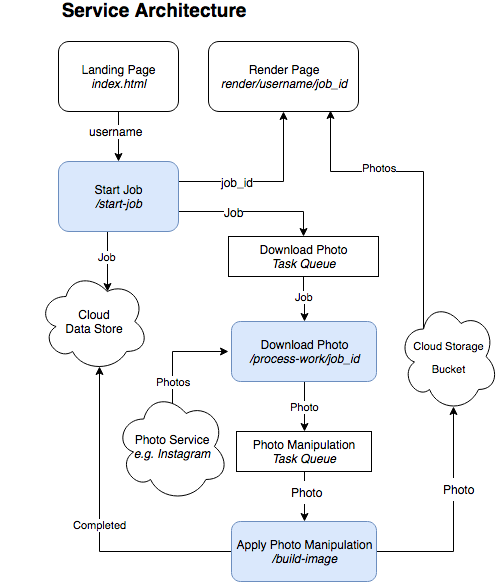

The diagram above was exported from draw.io. Its source (the exported page's mxGraphModel, read from the mxfile embedded in the PNG):
<mxGraphModel dx="948" dy="521" grid="1" gridSize="10" guides="1" tooltips="1" connect="1" arrows="1" fold="1" page="1" pageScale="1" pageWidth="850" pageHeight="1100" background="#ffffff" math="0" shadow="0">
  <root>
    <mxCell id="0" />
    <mxCell id="1" parent="0" />
    <mxCell id="30" style="edgeStyle=orthogonalEdgeStyle;rounded=0;html=1;exitX=0.5;exitY=1;entryX=0.5;entryY=0;jettySize=auto;orthogonalLoop=1;" parent="1" source="2" target="29" edge="1">
      <mxGeometry relative="1" as="geometry" />
    </mxCell>
    <mxCell id="36" value="username" style="text;html=1;resizable=0;points=[];align=center;verticalAlign=middle;labelBackgroundColor=#ffffff;" parent="30" vertex="1" connectable="0">
      <mxGeometry x="-0.24" y="-3" relative="1" as="geometry">
        <mxPoint as="offset" />
      </mxGeometry>
    </mxCell>
    <mxCell id="2" value="Landing Page&lt;div&gt;&lt;i&gt;index.html&lt;/i&gt;&lt;/div&gt;" style="rounded=1;whiteSpace=wrap;html=1;" parent="1" vertex="1">
      <mxGeometry x="240" y="270" width="120" height="70" as="geometry" />
    </mxCell>
    <mxCell id="3" value="Render Page&lt;div&gt;&lt;i&gt;render/username/job_id&lt;/i&gt;&lt;/div&gt;" style="rounded=1;whiteSpace=wrap;html=1;" parent="1" vertex="1">
      <mxGeometry x="390" y="270" width="150" height="70" as="geometry" />
    </mxCell>
    <mxCell id="28" value="Service Architecture&lt;br&gt;" style="text;html=1;strokeColor=none;fillColor=none;align=center;verticalAlign=middle;whiteSpace=wrap;fontStyle=1;fontSize=19;" parent="1" vertex="1">
      <mxGeometry x="240" y="230" width="190" height="20" as="geometry" />
    </mxCell>
    <mxCell id="34" style="edgeStyle=orthogonalEdgeStyle;rounded=0;html=1;exitX=1;exitY=0.5;jettySize=auto;orthogonalLoop=1;entryX=0.5;entryY=1;" parent="1" source="29" edge="1" target="3">
      <mxGeometry relative="1" as="geometry">
        <mxPoint x="470" y="350" as="targetPoint" />
        <Array as="points">
          <mxPoint x="360" y="410" />
          <mxPoint x="465" y="410" />
        </Array>
      </mxGeometry>
    </mxCell>
    <mxCell id="35" value="job_id" style="text;html=1;resizable=0;points=[];align=center;verticalAlign=middle;labelBackgroundColor=#ffffff;" parent="34" vertex="1" connectable="0">
      <mxGeometry x="-0.108" y="-3" relative="1" as="geometry">
        <mxPoint x="-12" y="-3" as="offset" />
      </mxGeometry>
    </mxCell>
    <mxCell id="38" style="edgeStyle=orthogonalEdgeStyle;rounded=0;html=1;exitX=1;exitY=0.75;entryX=0.5;entryY=0;jettySize=auto;orthogonalLoop=1;" parent="1" source="29" target="37" edge="1">
      <mxGeometry relative="1" as="geometry">
        <Array as="points">
          <mxPoint x="360" y="440" />
          <mxPoint x="485" y="440" />
        </Array>
      </mxGeometry>
    </mxCell>
    <mxCell id="39" value="Job" style="text;html=1;resizable=0;points=[];align=center;verticalAlign=middle;labelBackgroundColor=#ffffff;" parent="38" vertex="1" connectable="0">
      <mxGeometry x="-0.02" y="-3" relative="1" as="geometry">
        <mxPoint x="-17" y="-3" as="offset" />
      </mxGeometry>
    </mxCell>
    <mxCell id="40" value="Job" style="edgeStyle=orthogonalEdgeStyle;rounded=0;html=1;exitX=0.5;exitY=1;entryX=0.625;entryY=0.2;entryPerimeter=0;jettySize=auto;orthogonalLoop=1;" parent="1" source="29" target="31" edge="1">
      <mxGeometry relative="1" as="geometry">
        <Array as="points">
          <mxPoint x="289" y="460" />
        </Array>
      </mxGeometry>
    </mxCell>
    <mxCell id="29" value="Start Job&lt;br&gt;&lt;i&gt;/start-job&lt;/i&gt;&lt;br&gt;" style="rounded=1;whiteSpace=wrap;html=1;fillColor=#dae8fc;strokeColor=#6c8ebf;" parent="1" vertex="1">
      <mxGeometry x="240" y="390" width="120" height="70" as="geometry" />
    </mxCell>
    <mxCell id="31" value="Cloud&lt;br&gt;Data Store&lt;br&gt;" style="ellipse;shape=cloud;whiteSpace=wrap;html=1;" parent="1" vertex="1">
      <mxGeometry x="220" y="500" width="110" height="100" as="geometry" />
    </mxCell>
    <mxCell id="103" style="edgeStyle=orthogonalEdgeStyle;rounded=0;html=1;exitX=0.5;exitY=1;entryX=0.5;entryY=0;jettySize=auto;orthogonalLoop=1;fontSize=11;" edge="1" parent="1" source="37" target="101">
      <mxGeometry relative="1" as="geometry" />
    </mxCell>
    <mxCell id="104" value="Job" style="text;html=1;resizable=0;points=[];align=center;verticalAlign=middle;labelBackgroundColor=#ffffff;fontSize=11;" vertex="1" connectable="0" parent="103">
      <mxGeometry x="-0.1304" relative="1" as="geometry">
        <mxPoint as="offset" />
      </mxGeometry>
    </mxCell>
    <mxCell id="37" value="Download Photo&lt;br&gt;&lt;i&gt;Task Queue&lt;/i&gt;&lt;br&gt;" style="whiteSpace=wrap;html=1;" parent="1" vertex="1">
      <mxGeometry x="410" y="465" width="150" height="40" as="geometry" />
    </mxCell>
    <mxCell id="41" style="edgeStyle=orthogonalEdgeStyle;rounded=0;html=1;exitX=0.5;exitY=1;entryX=0.5;entryY=0;jettySize=auto;orthogonalLoop=1;fontSize=19;" edge="1" source="45" target="50" parent="1">
      <mxGeometry x="483" y="720" as="geometry" />
    </mxCell>
    <mxCell id="42" value="&lt;font style=&quot;font-size: 12px&quot;&gt;Photo&lt;/font&gt;" style="text;html=1;resizable=0;points=[];align=center;verticalAlign=middle;labelBackgroundColor=#ffffff;fontSize=19;" vertex="1" connectable="0" parent="41">
      <mxGeometry x="-0.2" y="2" relative="1" as="geometry">
        <mxPoint as="offset" />
      </mxGeometry>
    </mxCell>
    <mxCell id="45" value="Photo Manipulation&lt;br&gt;&lt;i&gt;Task Queue&lt;/i&gt;&lt;br&gt;" style="whiteSpace=wrap;html=1;" vertex="1" parent="1">
      <mxGeometry x="418" y="660" width="135" height="40" as="geometry" />
    </mxCell>
    <mxCell id="46" style="edgeStyle=orthogonalEdgeStyle;rounded=0;html=1;exitX=1;exitY=0.5;entryX=0.55;entryY=0.95;entryPerimeter=0;jettySize=auto;orthogonalLoop=1;fontSize=19;" edge="1" source="50" target="52" parent="1">
      <mxGeometry x="555" y="800" as="geometry">
        <Array as="points">
          <mxPoint x="635" y="780" />
        </Array>
      </mxGeometry>
    </mxCell>
    <mxCell id="47" value="&lt;font style=&quot;font-size: 12px&quot;&gt;Photo&lt;/font&gt;" style="text;html=1;resizable=0;points=[];align=center;verticalAlign=middle;labelBackgroundColor=#ffffff;fontSize=19;" vertex="1" connectable="0" parent="46">
      <mxGeometry x="0.1688" y="1" relative="1" as="geometry">
        <mxPoint x="6" y="-10" as="offset" />
      </mxGeometry>
    </mxCell>
    <mxCell id="112" value="Completed" style="edgeStyle=orthogonalEdgeStyle;rounded=0;html=1;exitX=0;exitY=0.5;entryX=0.55;entryY=0.95;entryPerimeter=0;jettySize=auto;orthogonalLoop=1;fontSize=11;" edge="1" parent="1" source="50" target="31">
      <mxGeometry relative="1" as="geometry" />
    </mxCell>
    <mxCell id="50" value="Apply Photo Manipulation&lt;br&gt;&lt;i&gt;/build-image&lt;/i&gt;&lt;br&gt;" style="rounded=1;whiteSpace=wrap;html=1;fillColor=#dae8fc;strokeColor=#6c8ebf;" vertex="1" parent="1">
      <mxGeometry x="413" y="750" width="145" height="60" as="geometry" />
    </mxCell>
    <mxCell id="113" style="edgeStyle=orthogonalEdgeStyle;rounded=0;html=1;exitX=0.25;exitY=0.25;exitPerimeter=0;jettySize=auto;orthogonalLoop=1;fontSize=11;entryX=0.813;entryY=0.986;entryPerimeter=0;" edge="1" parent="1" source="52" target="3">
      <mxGeometry relative="1" as="geometry">
        <mxPoint x="510" y="350" as="targetPoint" />
        <Array as="points">
          <mxPoint x="605" y="400" />
          <mxPoint x="512" y="400" />
        </Array>
      </mxGeometry>
    </mxCell>
    <mxCell id="114" value="Photos" style="text;html=1;resizable=0;points=[];align=center;verticalAlign=middle;labelBackgroundColor=#ffffff;fontSize=11;" vertex="1" connectable="0" parent="113">
      <mxGeometry x="-0.0882" y="47" relative="1" as="geometry">
        <mxPoint x="2" y="-20" as="offset" />
      </mxGeometry>
    </mxCell>
    <mxCell id="52" value="&lt;font style=&quot;font-size: 11px&quot;&gt;Cloud Storage&lt;br&gt;Bucket&lt;br&gt;&lt;/font&gt;" style="ellipse;shape=cloud;whiteSpace=wrap;html=1;fontSize=19;align=center;" vertex="1" parent="1">
      <mxGeometry x="580" y="530" width="100" height="110" as="geometry" />
    </mxCell>
    <mxCell id="108" value="Photo" style="edgeStyle=orthogonalEdgeStyle;rounded=0;html=1;exitX=0.5;exitY=1;entryX=0.5;entryY=0;jettySize=auto;orthogonalLoop=1;fontSize=11;" edge="1" parent="1" source="101" target="45">
      <mxGeometry relative="1" as="geometry" />
    </mxCell>
    <mxCell id="101" value="Download Photo&lt;br&gt;&lt;i&gt;/process-work/job_id&lt;/i&gt;&lt;br&gt;" style="rounded=1;whiteSpace=wrap;html=1;fillColor=#dae8fc;strokeColor=#6c8ebf;" vertex="1" parent="1">
      <mxGeometry x="413" y="550" width="145" height="60" as="geometry" />
    </mxCell>
    <mxCell id="106" style="edgeStyle=orthogonalEdgeStyle;rounded=0;html=1;exitX=0.625;exitY=0.2;exitPerimeter=0;jettySize=auto;orthogonalLoop=1;fontSize=11;" edge="1" parent="1" source="105">
      <mxGeometry relative="1" as="geometry">
        <mxPoint x="410" y="580" as="targetPoint" />
        <Array as="points">
          <mxPoint x="354" y="642" />
          <mxPoint x="354" y="580" />
        </Array>
      </mxGeometry>
    </mxCell>
    <mxCell id="107" value="Photos" style="text;html=1;resizable=0;points=[];align=center;verticalAlign=middle;labelBackgroundColor=#ffffff;fontSize=11;" vertex="1" connectable="0" parent="106">
      <mxGeometry x="-0.3241" y="-14" relative="1" as="geometry">
        <mxPoint x="-14" y="-1" as="offset" />
      </mxGeometry>
    </mxCell>
    <mxCell id="105" value="Photo Service&lt;br&gt;&lt;i&gt;e.g. Instagram&lt;/i&gt;&lt;br&gt;" style="ellipse;shape=cloud;whiteSpace=wrap;html=1;" vertex="1" parent="1">
      <mxGeometry x="297" y="620" width="113" height="110" as="geometry" />
    </mxCell>
    <mxCell id="117" style="edgeStyle=orthogonalEdgeStyle;rounded=0;html=1;exitX=0.5;exitY=1;jettySize=auto;orthogonalLoop=1;fontSize=11;" edge="1" parent="1">
      <mxGeometry relative="1" as="geometry">
        <mxPoint x="190" y="690" as="sourcePoint" />
        <mxPoint x="190" y="690" as="targetPoint" />
      </mxGeometry>
    </mxCell>
  </root>
</mxGraphModel>